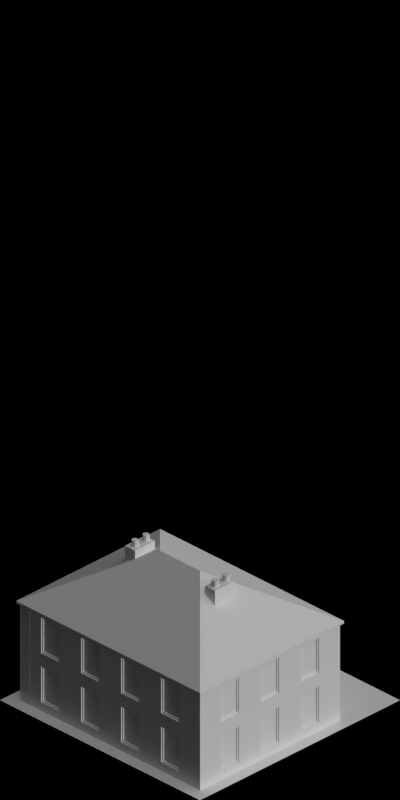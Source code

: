 # Source: 4418-4427.blend  (saved by Blender 2.63.0; exported with 4.5.12 LTS)
import bpy
from mathutils import Matrix  # noqa: F401  (used for matrix-valued properties, if any)

bpy.ops.wm.read_factory_settings(use_empty=True)
scene = bpy.context.scene
scene.name = 'Scene'

# ---- collections
col_collection_1 = bpy.data.collections.new('Collection 1'); scene.collection.children.link(col_collection_1)

# ---- materials (node trees are filled in below, after node groups)
mat_special_shadowonlybackground = bpy.data.materials.new('Special_ShadowOnlyBackground')
mat_brickwall_red1 = bpy.data.materials.new('BrickWall_red1')
mat_glass_opaque = bpy.data.materials.new('Glass_Opaque')
mat_roof_blackfelt = bpy.data.materials.new('Roof_BlackFelt')
mat_snow_normal = bpy.data.materials.new('Snow_Normal')
mat_brick_red4 = bpy.data.materials.new('Brick_Red4')
mat_brickwall_beige = bpy.data.materials.new('BrickWall_Beige')
mat_brick_beige2 = bpy.data.materials.new('Brick_Beige2')
mat_mud_normal = bpy.data.materials.new('Mud_Normal')
mat_concrete_normalpaving = bpy.data.materials.new('Concrete_NormalPaving')

# ---- material node trees

# ---- world
world_world = bpy.data.worlds.new('World'); scene.world = world_world
world_world.color = (0.0, 0.0, 0.0)
world_world.use_sun_shadow = False
world_world.sun_shadow_jitter_overblur = 0.0
world_world.cycles.sampling_method = 'MANUAL'
world_world.cycles.sample_map_resolution = 256
world_world.light_settings.ao_factor = 0.5

# ---- cameras
cam_camera = bpy.data.cameras.new('Camera')
cam_camera.type = 'ORTHO'
cam_camera.clip_start = 0.001
cam_camera.clip_end = 100.0
cam_camera.lens = 35.0
cam_camera.sensor_width = 32.0
cam_camera.sensor_height = 18.0
cam_camera.ortho_scale = 5.656
cam_camera.dof.focus_distance = 0.0
cam_camera.dof.aperture_fstop = 128.0

# ---- lights
light_lamp_004 = bpy.data.lights.new('Lamp.004', 'SUN')
light_lamp_004.transmission_factor = 0.0
light_lamp_004.cutoff_distance = 30.0
light_lamp_004.angle = 1.571
light_lamp_004.energy = 1.0
light_lamp_004.shadow_buffer_clip_start = 1.001
light_lamp_004.shadow_soft_size = 1.0
light_lamp_004.shadow_cascade_max_distance = 1000.0
light_lamp_004.cycles.use_multiple_importance_sampling = False
light_lamp_003 = bpy.data.lights.new('Lamp.003', 'SUN')
light_lamp_003.transmission_factor = 0.0
light_lamp_003.cutoff_distance = 30.0
light_lamp_003.use_shadow = False
light_lamp_003.angle = 1.571
light_lamp_003.energy = 1.0
light_lamp_003.shadow_buffer_clip_start = 1.001
light_lamp_003.shadow_soft_size = 1.0
light_lamp_003.shadow_cascade_max_distance = 1000.0
light_lamp_003.cycles.use_multiple_importance_sampling = False

# ---- meshes
me_plane_015 = bpy.data.meshes.new('Plane.015')
me_plane_015.from_pydata([(1.0, -1.0, 0.0), (-1.0, -1.0, 0.0), (1.0, 1.0, 0.0), (-1.0, 1.0, 0.0)], [], [(0, 2, 3, 1)])
me_plane_015.materials.append(mat_special_shadowonlybackground)
me_plane_015.use_remesh_preserve_volume = False
me_plane_015.use_remesh_preserve_attributes = False
me_plane_015.use_mirror_vertex_groups = False
me_plane_015.update()
me_plane_011 = bpy.data.meshes.new('Plane.011')
me_plane_011.from_pydata([(0.1, -0.03, -5.96e-08), (0.1, 7.47e-08, -5.96e-08), (0.03, -0.03, -5.96e-08), (0.03, 6.427e-08, -5.96e-08), (-5.364e-07, -0.03, -5.96e-08), (-5.439e-07, 5.806e-08, -5.96e-08), (0.03, -0.1, -5.96e-08), (-5.215e-07, -0.1, -5.96e-08), (-5.215e-07, -0.1, 0.4), (0.03, -0.1, 0.4), (-5.439e-07, 5.806e-08, 0.4), (-5.364e-07, -0.03, 0.4), (0.03, 6.427e-08, 0.4), (0.03, -0.03, 0.4), (0.1, 7.47e-08, 0.4), (0.1, -0.03, 0.4)], [], [(1, 3, 2, 0), (3, 5, 4, 2), (4, 7, 6, 2), (10, 11, 4, 5), (14, 12, 3, 1), (7, 4, 11, 8), (13, 15, 0, 2), (12, 10, 5, 3), (1, 0, 15, 14), (8, 9, 6, 7), (9, 13, 2, 6), (11, 13, 9, 8), (12, 13, 11, 10), (14, 15, 13, 12)])
me_plane_011.materials.append(mat_brickwall_red1)
me_plane_011.use_remesh_preserve_volume = False
me_plane_011.use_remesh_preserve_attributes = False
me_plane_011.use_mirror_vertex_groups = False
me_plane_011.update()
me_plane_013 = bpy.data.meshes.new('Plane.013')
me_plane_013.from_pydata([(0.67, -0.87, 0.01), (-0.67, -0.87, 0.01), (0.67, 0.87, 0.01), (-0.67, 0.87, 0.01), (0.67, -0.87, -0.02), (-0.67, -0.87, -0.02), (0.67, 0.87, -0.02), (-0.67, 0.87, -0.02), (-0.67, -0.37, 0.01), (-0.67, -0.37, -0.02), (-0.67, 0.37, -0.02), (-0.67, 0.37, 0.01), (0.67, 0.37, -0.02), (0.67, -0.37, 0.01), (0.67, -0.37, -0.02), (0.67, 0.37, 0.01)], [], [(4, 5, 1, 0), (2, 3, 7, 6), (8, 1, 5, 9), (11, 8, 9, 10), (6, 7, 10, 12), (3, 11, 10, 7), (13, 0, 1, 8), (14, 9, 5, 4), (15, 2, 6, 12), (15, 13, 8, 11), (12, 10, 9, 14), (0, 13, 14, 4), (2, 15, 11, 3), (13, 15, 12, 14)])
me_plane_013.use_remesh_preserve_volume = False
me_plane_013.use_remesh_preserve_attributes = False
me_plane_013.use_mirror_vertex_groups = False
me_plane_013.update()
me_plane_006 = bpy.data.meshes.new('Plane.006')
me_plane_006.from_pydata([(0.4, -0.03, -2.235e-08), (1.808e-07, -0.03, -2.235e-08), (1.788e-07, 5.96e-07, -2.235e-08), (0.4, 5.937e-07, -2.235e-08), (0.4, -0.03, 0.4), (1.808e-07, -0.03, 0.4), (1.788e-07, 5.96e-07, 0.4), (0.4, 5.937e-07, 0.4), (0.1, -0.03, 0.4), (0.1, -0.03, -2.235e-08), (0.1, 5.949e-07, 0.4), (0.1, 5.949e-07, -2.235e-08), (0.3, 5.949e-07, 0.06), (0.3, -0.03, 0.06), (0.4, -0.03, 0.06), (0.1, 5.949e-07, 0.06), (0.1, -0.03, 0.37), (0.1, 5.949e-07, 0.37), (0.3, -0.03, 0.37), (0.3, 5.949e-07, 0.37), (0.28, -0.009999, 0.08), (0.12, -0.009999, 0.08), (0.12, -0.009999, 0.35), (0.28, -0.009999, 0.35), (1.808e-07, -0.03, 0.37), (0.4, -0.03, 0.37), (1.788e-07, 5.96e-07, 0.37), (0.4, 5.937e-07, 0.37), (0.3, 5.949e-07, -2.235e-08), (0.3, -0.03, 0.4), (0.3, 5.949e-07, 0.4), (0.3, -0.03, -2.235e-08), (0.29, 9.502e-07, 0.07), (0.11, 9.524e-07, 0.07), (0.11, 9.524e-07, 0.36), (0.29, 9.502e-07, 0.36), (0.29, -0.009999, 0.07), (0.11, -0.009999, 0.07), (0.11, -0.009999, 0.36), (0.29, -0.009999, 0.36), (0.1, -0.03, 0.06), (0.4, 5.937e-07, 0.06), (1.788e-07, 5.96e-07, 0.06), (1.808e-07, -0.03, 0.06), (0.28, -0.02, 0.08), (0.12, -0.02, 0.08), (0.12, -0.02, 0.35), (0.28, -0.02, 0.35)], [], [(40, 43, 1, 9), (43, 42, 2, 1), (12, 41, 3, 28), (41, 14, 0, 3), (9, 1, 2, 11), (10, 6, 5, 8), (13, 40, 9, 31), (42, 15, 11, 2), (31, 9, 11, 28), (30, 10, 8, 29), (5, 6, 26, 24), (0, 31, 28, 3), (7, 30, 29, 4), (8, 5, 24, 16), (14, 13, 31, 0), (4, 29, 18, 25), (15, 12, 28, 11), (7, 4, 25, 27), (29, 8, 16, 18), (10, 30, 19, 17), (30, 7, 27, 19), (6, 10, 17, 26), (32, 33, 37, 36), (32, 35, 19, 12), (24, 26, 42, 43), (44, 47, 23, 20), (23, 22, 38, 39), (26, 17, 15, 42), (37, 38, 22, 21), (12, 15, 33, 32), (25, 18, 13, 14), (18, 16, 40, 13), (16, 24, 43, 40), (21, 22, 46, 45), (19, 27, 41, 12), (15, 17, 34, 33), (27, 25, 14, 41), (39, 38, 34, 35), (20, 21, 45, 44), (35, 34, 17, 19), (36, 39, 35, 32), (47, 46, 22, 23), (46, 47, 44, 45), (36, 37, 21, 20), (33, 34, 38, 37), (20, 23, 39, 36)])
me_plane_006.polygons.foreach_set('material_index', [0, 0, 0, 0, 0, 0, 0, 0, 0, 0, 0, 0, 0, 0, 0, 0, 0, 0, 0, 0, 0, 0, 0, 0, 0, 0, 0, 0, 0, 0, 0, 0, 0, 0, 0, 0, 0, 0, 0, 0, 0, 0, 1, 0, 0, 0])
me_plane_006.materials.append(mat_brickwall_red1)
me_plane_006.materials.append(mat_glass_opaque)
me_plane_006.use_remesh_preserve_volume = False
me_plane_006.use_remesh_preserve_attributes = False
me_plane_006.use_mirror_vertex_groups = False
me_plane_006.update()
me_plane_019 = bpy.data.meshes.new('Plane.019')
me_plane_019.from_pydata([(0.72, -0.92, -0.01), (-0.72, -0.92, -0.01), (0.72, 0.92, -0.01), (-0.72, 0.92, -0.01), (6.04e-09, -0.92, -0.01), (-6.04e-09, 0.92, -0.01), (-0.72, 0.92, 0.01), (0.72, 0.92, 0.01), (-0.72, -0.92, 0.01), (0.72, -0.92, 0.01), (-6.04e-09, 0.92, 0.01), (6.04e-09, -0.92, 0.01), (-0.72, 0.2, -0.01), (0.72, 0.2, -0.01), (-6.04e-08, 0.2, 0.4), (0.72, 0.2, 0.01), (-0.72, 0.2, 0.01), (-6.04e-08, 0.2, 0.42), (-0.72, -0.2, -0.01), (6.04e-08, -0.2, 0.4), (-0.72, -0.2, 0.01), (6.04e-08, -0.2, 0.42), (0.72, -0.2, -0.01), (0.72, -0.2, 0.01)], [], [(4, 1, 19), (22, 0, 19), (20, 8, 21), (23, 21, 9), (18, 1, 8, 20), (10, 7, 2, 5), (5, 3, 6, 10), (4, 0, 9, 11), (11, 8, 1, 4), (13, 2, 7, 15), (5, 14, 3), (13, 14, 2), (10, 6, 17), (10, 17, 7), (3, 12, 16, 6), (22, 13, 15, 23), (14, 19, 18, 12), (13, 22, 19, 14), (17, 16, 20, 21), (15, 17, 21, 23), (12, 18, 20, 16), (0, 22, 23, 9), (1, 18, 19), (8, 11, 21), (14, 12, 3), (21, 11, 9), (6, 16, 17), (17, 15, 7), (0, 4, 19), (14, 5, 2)])
me_plane_019.polygons.foreach_set('material_index', [0, 0, 1, 1, 0, 0, 0, 0, 0, 0, 0, 0, 1, 1, 0, 0, 0, 0, 1, 1, 0, 0, 0, 1, 0, 1, 1, 1, 0, 0])
me_plane_019.materials.append(mat_roof_blackfelt)
me_plane_019.materials.append(mat_snow_normal)
me_plane_019.use_remesh_preserve_volume = False
me_plane_019.use_remesh_preserve_attributes = False
me_plane_019.use_mirror_vertex_groups = False
me_plane_019.update()
me_cube_001 = bpy.data.meshes.new('Cube.001')
me_cube_001.from_pydata([(-0.1, -0.05, 2.3), (-0.1, 0.05, 2.3), (0.1, 0.05, 2.3), (0.1, -0.05, 2.3), (-0.1, -0.05, 2.8), (-0.1, 0.05, 2.8), (0.1, 0.05, 2.8), (0.1, -0.05, 2.8), (-0.06, 0.025, 2.8), (-0.06, 0.025, 2.85), (-0.04232, 0.01768, 2.8), (-0.04232, 0.01768, 2.85), (-0.035, -1.093e-09, 2.8), (-0.035, -1.093e-09, 2.85), (-0.04232, -0.01768, 2.8), (-0.04232, -0.01768, 2.85), (-0.06, -0.025, 2.8), (-0.06, -0.025, 2.85), (-0.07768, -0.01768, 2.8), (-0.07768, -0.01768, 2.85), (-0.085, 2.981e-10, 2.8), (-0.085, 2.981e-10, 2.85), (-0.07768, 0.01768, 2.8), (-0.07768, 0.01768, 2.85), (0.05, 0.025, 2.8), (0.05, 0.025, 2.85), (0.06768, 0.01768, 2.8), (0.06768, 0.01768, 2.85), (0.075, -1.093e-09, 2.8), (0.075, -1.093e-09, 2.85), (0.06768, -0.01768, 2.8), (0.06768, -0.01768, 2.85), (0.05, -0.025, 2.8), (0.05, -0.025, 2.85), (0.03232, -0.01768, 2.8), (0.03232, -0.01768, 2.85), (0.025, 2.981e-10, 2.8), (0.025, 2.981e-10, 2.85), (0.03232, 0.01768, 2.8), (0.03232, 0.01768, 2.85)], [], [(4, 5, 1, 0), (5, 6, 2, 1), (6, 7, 3, 2), (7, 4, 0, 3), (0, 1, 2, 3), (7, 6, 5, 4), (8, 9, 11, 10), (10, 11, 13, 12), (12, 13, 15, 14), (14, 15, 17, 16), (16, 17, 19, 18), (18, 19, 21, 20), (11, 9, 23, 21, 19, 17, 15, 13), (22, 23, 9, 8), (20, 21, 23, 22), (8, 10, 12, 14, 16, 18, 20, 22), (24, 25, 27, 26), (26, 27, 29, 28), (28, 29, 31, 30), (30, 31, 33, 32), (32, 33, 35, 34), (34, 35, 37, 36), (27, 25, 39, 37, 35, 33, 31, 29), (38, 39, 25, 24), (36, 37, 39, 38), (24, 26, 28, 30, 32, 34, 36, 38)])
me_cube_001.polygons.foreach_set('material_index', [0, 0, 0, 0, 0, 0, 1, 1, 1, 1, 1, 1, 1, 1, 1, 1, 1, 1, 1, 1, 1, 1, 1, 1, 1, 1])
me_cube_001.materials.append(mat_brickwall_red1)
me_cube_001.materials.append(mat_brick_red4)
me_cube_001.use_remesh_preserve_volume = False
me_cube_001.use_remesh_preserve_attributes = False
me_cube_001.use_mirror_vertex_groups = False
me_cube_001.update()
me_plane_018 = bpy.data.meshes.new('Plane.018')
me_plane_018.from_pydata([(0.72, -0.92, -0.01), (-0.72, -0.92, -0.01), (0.72, 0.92, -0.01), (-0.72, 0.92, -0.01), (6.04e-09, -0.92, -0.01), (-6.04e-09, 0.92, -0.01), (-0.72, 0.92, 0.01), (0.72, 0.92, 0.01), (-0.72, -0.92, 0.01), (0.72, -0.92, 0.01), (-6.04e-09, 0.92, 0.01), (6.04e-09, -0.92, 0.01), (-0.72, 0.2, -0.01), (0.72, 0.2, -0.01), (-6.04e-08, 0.2, 0.4), (0.72, 0.2, 0.01), (-0.72, 0.2, 0.01), (-6.04e-08, 0.2, 0.42), (-0.72, -0.2, -0.01), (6.04e-08, -0.2, 0.4), (-0.72, -0.2, 0.01), (6.04e-08, -0.2, 0.42), (0.72, -0.2, -0.01), (0.72, -0.2, 0.01)], [], [(4, 1, 19), (22, 0, 19), (20, 8, 21), (23, 21, 9), (18, 1, 8, 20), (10, 7, 2, 5), (5, 3, 6, 10), (4, 0, 9, 11), (11, 8, 1, 4), (13, 2, 7, 15), (5, 14, 3), (13, 14, 2), (10, 6, 17), (10, 17, 7), (3, 12, 16, 6), (22, 13, 15, 23), (14, 19, 18, 12), (13, 22, 19, 14), (17, 16, 20, 21), (15, 17, 21, 23), (12, 18, 20, 16), (0, 22, 23, 9), (1, 18, 19), (8, 11, 21), (14, 12, 3), (21, 11, 9), (6, 16, 17), (17, 15, 7), (0, 4, 19), (14, 5, 2)])
me_plane_018.materials.append(mat_roof_blackfelt)
me_plane_018.use_remesh_preserve_volume = False
me_plane_018.use_remesh_preserve_attributes = False
me_plane_018.use_mirror_vertex_groups = False
me_plane_018.update()
me_plane_004 = bpy.data.meshes.new('Plane.004')
me_plane_004.from_pydata([(0.72, -0.92, -0.01), (-0.72, -0.92, -0.01), (0.72, 0.92, -0.01), (-0.72, 0.92, -0.01), (6.04e-09, -0.92, -0.01), (-6.04e-09, 0.92, -0.01), (-0.72, 0.92, 0.01), (0.72, 0.92, 0.01), (-0.72, -0.92, 0.01), (0.72, -0.92, 0.01), (-6.04e-09, 0.92, 0.01), (6.04e-09, -0.92, 0.01), (-0.72, 0.2, -0.01), (0.72, 0.2, -0.01), (-6.04e-08, 0.2, 0.4), (0.72, 0.2, 0.01), (-0.72, 0.2, 0.01), (-6.04e-08, 0.2, 0.42), (-0.72, -0.2, -0.01), (6.04e-08, -0.2, 0.4), (-0.72, -0.2, 0.01), (6.04e-08, -0.2, 0.42), (0.72, -0.2, -0.01), (0.72, -0.2, 0.01)], [], [(4, 1, 19), (22, 0, 19), (20, 8, 21), (23, 21, 9), (18, 1, 8, 20), (10, 7, 2, 5), (5, 3, 6, 10), (4, 0, 9, 11), (11, 8, 1, 4), (13, 2, 7, 15), (5, 14, 3), (13, 14, 2), (10, 6, 17), (10, 17, 7), (3, 12, 16, 6), (22, 13, 15, 23), (14, 19, 18, 12), (13, 22, 19, 14), (17, 16, 20, 21), (15, 17, 21, 23), (12, 18, 20, 16), (0, 22, 23, 9), (1, 18, 19), (8, 11, 21), (14, 12, 3), (21, 11, 9), (6, 16, 17), (17, 15, 7), (0, 4, 19), (14, 5, 2)])
me_plane_004.polygons.foreach_set('material_index', [0, 0, 1, 1, 0, 0, 0, 0, 0, 0, 0, 0, 1, 1, 0, 0, 0, 0, 1, 1, 0, 0, 0, 1, 0, 1, 1, 1, 0, 0])
me_plane_004.materials.append(mat_roof_blackfelt)
me_plane_004.materials.append(mat_snow_normal)
me_plane_004.use_remesh_preserve_volume = False
me_plane_004.use_remesh_preserve_attributes = False
me_plane_004.use_mirror_vertex_groups = False
me_plane_004.update()
me_plane_008 = bpy.data.meshes.new('Plane.008')
me_plane_008.from_pydata([(0.4, -0.03, -2.235e-08), (1.808e-07, -0.03, -2.235e-08), (1.788e-07, 5.96e-07, -2.235e-08), (0.4, 5.937e-07, -2.235e-08), (0.4, -0.03, 0.4), (1.808e-07, -0.03, 0.4), (1.788e-07, 5.96e-07, 0.4), (0.4, 5.937e-07, 0.4), (0.1, -0.03, 0.4), (0.1, -0.03, -2.235e-08), (0.1, 5.949e-07, 0.4), (0.1, 5.949e-07, -2.235e-08), (0.3, 5.949e-07, 0.06), (0.3, -0.03, 0.06), (0.4, -0.03, 0.06), (0.1, 5.949e-07, 0.06), (0.1, -0.03, 0.37), (0.1, 5.949e-07, 0.37), (0.3, -0.03, 0.37), (0.3, 5.949e-07, 0.37), (0.28, -0.009999, 0.08), (0.12, -0.009999, 0.08), (0.12, -0.009999, 0.35), (0.28, -0.009999, 0.35), (1.808e-07, -0.03, 0.37), (0.4, -0.03, 0.37), (1.788e-07, 5.96e-07, 0.37), (0.4, 5.937e-07, 0.37), (0.3, 5.949e-07, -2.235e-08), (0.3, -0.03, 0.4), (0.3, 5.949e-07, 0.4), (0.3, -0.03, -2.235e-08), (0.29, 9.502e-07, 0.07), (0.11, 9.524e-07, 0.07), (0.11, 9.524e-07, 0.36), (0.29, 9.502e-07, 0.36), (0.29, -0.009999, 0.07), (0.11, -0.009999, 0.07), (0.11, -0.009999, 0.36), (0.29, -0.009999, 0.36), (0.1, -0.03, 0.06), (0.4, 5.937e-07, 0.06), (1.788e-07, 5.96e-07, 0.06), (1.808e-07, -0.03, 0.06), (0.28, -0.02, 0.08), (0.12, -0.02, 0.08), (0.12, -0.02, 0.35), (0.28, -0.02, 0.35)], [], [(40, 43, 1, 9), (43, 42, 2, 1), (12, 41, 3, 28), (41, 14, 0, 3), (9, 1, 2, 11), (10, 6, 5, 8), (13, 40, 9, 31), (42, 15, 11, 2), (31, 9, 11, 28), (30, 10, 8, 29), (5, 6, 26, 24), (0, 31, 28, 3), (7, 30, 29, 4), (8, 5, 24, 16), (14, 13, 31, 0), (4, 29, 18, 25), (15, 12, 28, 11), (7, 4, 25, 27), (29, 8, 16, 18), (10, 30, 19, 17), (30, 7, 27, 19), (6, 10, 17, 26), (32, 33, 37, 36), (32, 35, 19, 12), (24, 26, 42, 43), (44, 47, 23, 20), (23, 22, 38, 39), (26, 17, 15, 42), (37, 38, 22, 21), (12, 15, 33, 32), (25, 18, 13, 14), (18, 16, 40, 13), (16, 24, 43, 40), (21, 22, 46, 45), (19, 27, 41, 12), (15, 17, 34, 33), (27, 25, 14, 41), (39, 38, 34, 35), (20, 21, 45, 44), (35, 34, 17, 19), (36, 39, 35, 32), (47, 46, 22, 23), (46, 47, 44, 45), (36, 37, 21, 20), (33, 34, 38, 37), (20, 23, 39, 36)])
me_plane_008.polygons.foreach_set('material_index', [0, 0, 0, 0, 0, 0, 0, 0, 0, 0, 0, 0, 0, 0, 0, 0, 0, 0, 0, 0, 0, 0, 0, 0, 0, 0, 0, 0, 0, 0, 0, 0, 0, 0, 0, 0, 0, 0, 0, 0, 0, 0, 1, 0, 0, 0])
me_plane_008.materials.append(mat_brickwall_beige)
me_plane_008.materials.append(mat_glass_opaque)
me_plane_008.use_remesh_preserve_volume = False
me_plane_008.use_remesh_preserve_attributes = False
me_plane_008.use_mirror_vertex_groups = False
me_plane_008.update()
me_plane_009 = bpy.data.meshes.new('Plane.009')
me_plane_009.from_pydata([(0.1, -0.03, -5.96e-08), (0.1, 7.47e-08, -5.96e-08), (0.03, -0.03, -5.96e-08), (0.03, 6.427e-08, -5.96e-08), (-5.364e-07, -0.03, -5.96e-08), (-5.439e-07, 5.806e-08, -5.96e-08), (0.03, -0.1, -5.96e-08), (-5.215e-07, -0.1, -5.96e-08), (-5.215e-07, -0.1, 0.4), (0.03, -0.1, 0.4), (-5.439e-07, 5.806e-08, 0.4), (-5.364e-07, -0.03, 0.4), (0.03, 6.427e-08, 0.4), (0.03, -0.03, 0.4), (0.1, 7.47e-08, 0.4), (0.1, -0.03, 0.4)], [], [(1, 3, 2, 0), (3, 5, 4, 2), (4, 7, 6, 2), (10, 11, 4, 5), (14, 12, 3, 1), (7, 4, 11, 8), (13, 15, 0, 2), (12, 10, 5, 3), (1, 0, 15, 14), (8, 9, 6, 7), (9, 13, 2, 6), (11, 13, 9, 8), (12, 13, 11, 10), (14, 15, 13, 12)])
me_plane_009.materials.append(mat_brick_beige2)
me_plane_009.use_remesh_preserve_volume = False
me_plane_009.use_remesh_preserve_attributes = False
me_plane_009.use_mirror_vertex_groups = False
me_plane_009.update()
me_cube = bpy.data.meshes.new('Cube')
me_cube.from_pydata([(-0.1, -0.05, 2.3), (-0.1, 0.05, 2.3), (0.1, 0.05, 2.3), (0.1, -0.05, 2.3), (-0.1, -0.05, 2.8), (-0.1, 0.05, 2.8), (0.1, 0.05, 2.8), (0.1, -0.05, 2.8), (-0.06, 0.025, 2.8), (-0.06, 0.025, 2.85), (-0.04232, 0.01768, 2.8), (-0.04232, 0.01768, 2.85), (-0.035, -1.093e-09, 2.8), (-0.035, -1.093e-09, 2.85), (-0.04232, -0.01768, 2.8), (-0.04232, -0.01768, 2.85), (-0.06, -0.025, 2.8), (-0.06, -0.025, 2.85), (-0.07768, -0.01768, 2.8), (-0.07768, -0.01768, 2.85), (-0.085, 2.981e-10, 2.8), (-0.085, 2.981e-10, 2.85), (-0.07768, 0.01768, 2.8), (-0.07768, 0.01768, 2.85), (0.05, 0.025, 2.8), (0.05, 0.025, 2.85), (0.06768, 0.01768, 2.8), (0.06768, 0.01768, 2.85), (0.075, -1.093e-09, 2.8), (0.075, -1.093e-09, 2.85), (0.06768, -0.01768, 2.8), (0.06768, -0.01768, 2.85), (0.05, -0.025, 2.8), (0.05, -0.025, 2.85), (0.03232, -0.01768, 2.8), (0.03232, -0.01768, 2.85), (0.025, 2.981e-10, 2.8), (0.025, 2.981e-10, 2.85), (0.03232, 0.01768, 2.8), (0.03232, 0.01768, 2.85)], [], [(4, 5, 1, 0), (5, 6, 2, 1), (6, 7, 3, 2), (7, 4, 0, 3), (0, 1, 2, 3), (7, 6, 5, 4), (8, 9, 11, 10), (10, 11, 13, 12), (12, 13, 15, 14), (14, 15, 17, 16), (16, 17, 19, 18), (18, 19, 21, 20), (11, 9, 23, 21, 19, 17, 15, 13), (22, 23, 9, 8), (20, 21, 23, 22), (8, 10, 12, 14, 16, 18, 20, 22), (24, 25, 27, 26), (26, 27, 29, 28), (28, 29, 31, 30), (30, 31, 33, 32), (32, 33, 35, 34), (34, 35, 37, 36), (27, 25, 39, 37, 35, 33, 31, 29), (38, 39, 25, 24), (36, 37, 39, 38), (24, 26, 28, 30, 32, 34, 36, 38)])
me_cube.polygons.foreach_set('material_index', [0, 0, 0, 0, 0, 0, 1, 1, 1, 1, 1, 1, 1, 1, 1, 1, 1, 1, 1, 1, 1, 1, 1, 1, 1, 1])
me_cube.materials.append(mat_brickwall_red1)
me_cube.materials.append(mat_brick_red4)
me_cube.use_remesh_preserve_volume = False
me_cube.use_remesh_preserve_attributes = False
me_cube.use_mirror_vertex_groups = False
me_cube.update()
me_plane = bpy.data.meshes.new('Plane')
me_plane.from_pydata([(0.67, -0.87, 0.01), (-0.67, -0.87, 0.01), (0.67, 0.87, 0.01), (-0.67, 0.87, 0.01), (0.67, -0.87, -0.02), (-0.67, -0.87, -0.02), (0.67, 0.87, -0.02), (-0.67, 0.87, -0.02), (-0.67, -0.37, 0.01), (-0.67, -0.37, -0.02), (-0.67, 0.37, -0.02), (-0.67, 0.37, 0.01), (0.67, 0.37, -0.02), (0.67, -0.37, 0.01), (0.67, -0.37, -0.02), (0.67, 0.37, 0.01)], [], [(4, 5, 1, 0), (2, 3, 7, 6), (8, 1, 5, 9), (11, 8, 9, 10), (6, 7, 10, 12), (3, 11, 10, 7), (13, 0, 1, 8), (14, 9, 5, 4), (15, 2, 6, 12), (15, 13, 8, 11), (12, 10, 9, 14), (0, 13, 14, 4), (2, 15, 11, 3), (13, 15, 12, 14)])
me_plane.use_remesh_preserve_volume = False
me_plane.use_remesh_preserve_attributes = False
me_plane.use_mirror_vertex_groups = False
me_plane.update()
me_plane_002 = bpy.data.meshes.new('Plane.002')
me_plane_002.from_pydata([(1.0, -1.0, 0.0), (-1.0, -1.0, 0.0), (1.0, 1.0, 0.0), (-1.0, 1.0, 0.0), (-0.5, -1.0, 0.0), (-0.5, 1.0, 0.0), (-0.5, 0.9, 0.0), (1.0, 0.9, 0.0), (-1.0, 0.9, 0.0), (0.9, -1.0, 0.0), (0.9, 1.0, 0.0), (0.9, 0.9, 0.0), (-1.0, -0.9, 0.0), (-0.5, -0.9, 0.0), (1.0, -0.9, 0.0), (0.9, -0.9, 0.0)], [], [(6, 5, 3, 8), (11, 10, 5, 6), (13, 6, 8, 12), (15, 11, 6, 13), (7, 2, 10, 11), (9, 15, 13, 4), (4, 13, 12, 1), (14, 7, 11, 15), (0, 14, 15, 9)])
me_plane_002.polygons.foreach_set('material_index', [1, 1, 1, 0, 1, 1, 1, 1, 1])
me_plane_002.materials.append(mat_mud_normal)
me_plane_002.materials.append(mat_snow_normal)
me_plane_002.use_remesh_preserve_volume = False
me_plane_002.use_remesh_preserve_attributes = False
me_plane_002.use_mirror_vertex_groups = False
me_plane_002.update()
me_plane_001 = bpy.data.meshes.new('Plane.001')
me_plane_001.from_pydata([(1.0, -1.0, 0.0), (-1.0, -1.0, 0.0), (1.0, 1.0, 0.0), (-1.0, 1.0, 0.0), (-0.5, -1.0, 0.0), (-0.5, 1.0, 0.0), (-0.5, 0.9, 0.0), (1.0, 0.9, 0.0), (-1.0, 0.9, 0.0), (0.9, -1.0, 0.0), (0.9, 1.0, 0.0), (0.9, 0.9, 0.0), (-1.0, -0.9, 0.0), (-0.5, -0.9, 0.0), (1.0, -0.9, 0.0), (0.9, -0.9, 0.0)], [], [(6, 5, 3, 8), (11, 10, 5, 6), (13, 6, 8, 12), (15, 11, 6, 13), (7, 2, 10, 11), (9, 15, 13, 4), (4, 13, 12, 1), (14, 7, 11, 15), (0, 14, 15, 9)])
me_plane_001.polygons.foreach_set('material_index', [1, 1, 1, 0, 1, 1, 1, 1, 1])
me_plane_001.materials.append(mat_mud_normal)
me_plane_001.materials.append(mat_concrete_normalpaving)
me_plane_001.use_remesh_preserve_volume = False
me_plane_001.use_remesh_preserve_attributes = False
me_plane_001.use_mirror_vertex_groups = False
me_plane_001.update()
me_plane_007 = bpy.data.meshes.new('Plane.007')
me_plane_007.from_pydata([(0.72, -0.92, -0.01), (-0.72, -0.92, -0.01), (0.72, 0.92, -0.01), (-0.72, 0.92, -0.01), (6.04e-09, -0.92, -0.01), (-6.04e-09, 0.92, -0.01), (-0.72, 0.92, 0.01), (0.72, 0.92, 0.01), (-0.72, -0.92, 0.01), (0.72, -0.92, 0.01), (-6.04e-09, 0.92, 0.01), (6.04e-09, -0.92, 0.01), (-0.72, 0.2, -0.01), (0.72, 0.2, -0.01), (-6.04e-08, 0.2, 0.4), (0.72, 0.2, 0.01), (-0.72, 0.2, 0.01), (-6.04e-08, 0.2, 0.42), (-0.72, -0.2, -0.01), (6.04e-08, -0.2, 0.4), (-0.72, -0.2, 0.01), (6.04e-08, -0.2, 0.42), (0.72, -0.2, -0.01), (0.72, -0.2, 0.01)], [], [(4, 1, 19), (22, 0, 19), (20, 8, 21), (23, 21, 9), (18, 1, 8, 20), (10, 7, 2, 5), (5, 3, 6, 10), (4, 0, 9, 11), (11, 8, 1, 4), (13, 2, 7, 15), (5, 14, 3), (13, 14, 2), (10, 6, 17), (10, 17, 7), (3, 12, 16, 6), (22, 13, 15, 23), (14, 19, 18, 12), (13, 22, 19, 14), (17, 16, 20, 21), (15, 17, 21, 23), (12, 18, 20, 16), (0, 22, 23, 9), (1, 18, 19), (8, 11, 21), (14, 12, 3), (21, 11, 9), (6, 16, 17), (17, 15, 7), (0, 4, 19), (14, 5, 2)])
me_plane_007.materials.append(mat_roof_blackfelt)
me_plane_007.use_remesh_preserve_volume = False
me_plane_007.use_remesh_preserve_attributes = False
me_plane_007.use_mirror_vertex_groups = False
me_plane_007.update()

# ---- objects
ob_plane_099 = bpy.data.objects.new('Plane.099', me_plane_015)
ob_plane_094 = bpy.data.objects.new('Plane.094', me_plane_011)
ob_plane_092 = bpy.data.objects.new('Plane.092', me_plane_011)
ob_plane_091 = bpy.data.objects.new('Plane.091', me_plane_011)
ob_plane_090 = bpy.data.objects.new('Plane.090', me_plane_011)
ob_plane_089 = bpy.data.objects.new('Plane.089', me_plane_013)
ob_plane_086 = bpy.data.objects.new('Plane.086', me_plane_011)
ob_plane_085 = bpy.data.objects.new('Plane.085', me_plane_011)
ob_plane_084 = bpy.data.objects.new('Plane.084', me_plane_011)
ob_plane_083 = bpy.data.objects.new('Plane.083', me_plane_013)
ob_plane_082 = bpy.data.objects.new('Plane.082', me_plane_011)
ob_plane_081 = bpy.data.objects.new('Plane.081', me_plane_006)
ob_plane_080 = bpy.data.objects.new('Plane.080', me_plane_006)
ob_plane_079 = bpy.data.objects.new('Plane.079', me_plane_006)
ob_plane_078 = bpy.data.objects.new('Plane.078', me_plane_006)
ob_plane_077 = bpy.data.objects.new('Plane.077', me_plane_015)
ob_plane_060 = bpy.data.objects.new('Plane.060', me_plane_019)
ob_plane_062 = bpy.data.objects.new('Plane.062', me_plane_013)
ob_cube_005 = bpy.data.objects.new('Cube.005', me_cube_001)
ob_cube_004 = bpy.data.objects.new('Cube.004', me_cube_001)
ob_plane_059 = bpy.data.objects.new('Plane.059', me_plane_011)
ob_plane_058 = bpy.data.objects.new('Plane.058', me_plane_011)
ob_plane_057 = bpy.data.objects.new('Plane.057', me_plane_011)
ob_plane_055 = bpy.data.objects.new('Plane.055', me_plane_013)
ob_plane_054 = bpy.data.objects.new('Plane.054', me_plane_011)
ob_plane_053 = bpy.data.objects.new('Plane.053', me_plane_006)
ob_plane_052 = bpy.data.objects.new('Plane.052', me_plane_006)
ob_plane_051 = bpy.data.objects.new('Plane.051', me_plane_006)
ob_plane_049 = bpy.data.objects.new('Plane.049', me_plane_006)
ob_plane_006 = bpy.data.objects.new('Plane.006', me_plane_015)
ob_plane_056 = bpy.data.objects.new('Plane.056', me_plane_015)
ob_plane_076 = bpy.data.objects.new('Plane.076', me_plane_006)
ob_plane_075 = bpy.data.objects.new('Plane.075', me_plane_006)
ob_plane_074 = bpy.data.objects.new('Plane.074', me_plane_006)
ob_plane_073 = bpy.data.objects.new('Plane.073', me_plane_006)
ob_plane_072 = bpy.data.objects.new('Plane.072', me_plane_011)
ob_plane_069 = bpy.data.objects.new('Plane.069', me_plane_011)
ob_plane_068 = bpy.data.objects.new('Plane.068', me_plane_011)
ob_plane_067 = bpy.data.objects.new('Plane.067', me_plane_011)
ob_plane_066 = bpy.data.objects.new('Plane.066', me_plane_018)
ob_cube_007 = bpy.data.objects.new('Cube.007', me_cube_001)
ob_cube_006 = bpy.data.objects.new('Cube.006', me_cube_001)
ob_plane_064 = bpy.data.objects.new('Plane.064', me_plane_013)
ob_plane_063 = bpy.data.objects.new('Plane.063', me_plane_013)
ob_plane_037 = bpy.data.objects.new('Plane.037', me_plane_004)
ob_plane_048 = bpy.data.objects.new('Plane.048', me_plane_008)
ob_plane_047 = bpy.data.objects.new('Plane.047', me_plane_008)
ob_plane_046 = bpy.data.objects.new('Plane.046', me_plane_008)
ob_plane_045 = bpy.data.objects.new('Plane.045', me_plane_008)
ob_plane_044 = bpy.data.objects.new('Plane.044', me_plane_009)
ob_plane_042 = bpy.data.objects.new('Plane.042', me_plane_015)
ob_plane_041 = bpy.data.objects.new('Plane.041', me_plane_009)
ob_plane_040 = bpy.data.objects.new('Plane.040', me_plane_009)
ob_plane_039 = bpy.data.objects.new('Plane.039', me_plane_009)
ob_cube_003 = bpy.data.objects.new('Cube.003', me_cube)
ob_cube_002 = bpy.data.objects.new('Cube.002', me_cube)
ob_plane_027 = bpy.data.objects.new('Plane.027', me_plane)
ob_plane_026 = bpy.data.objects.new('Plane.026', me_plane)
ob_plane_012 = bpy.data.objects.new('Plane.012', me_plane)
ob_plane_036 = bpy.data.objects.new('Plane.036', me_plane_009)
ob_plane_035 = bpy.data.objects.new('Plane.035', me_plane_009)
ob_plane_034 = bpy.data.objects.new('Plane.034', me_plane_009)
ob_plane_030 = bpy.data.objects.new('Plane.030', me_plane_015)
ob_plane_029 = bpy.data.objects.new('Plane.029', me_plane)
ob_plane_028 = bpy.data.objects.new('Plane.028', me_plane_009)
ob_plane_025 = bpy.data.objects.new('Plane.025', me_plane_008)
ob_plane_023 = bpy.data.objects.new('Plane.023', me_plane_008)
ob_plane_022 = bpy.data.objects.new('Plane.022', me_plane_008)
ob_plane_021 = bpy.data.objects.new('Plane.021', me_plane_008)
ob_plane_019 = bpy.data.objects.new('Plane.019', me_plane_009)
ob_plane_018 = bpy.data.objects.new('Plane.018', me_plane)
ob_plane_016 = bpy.data.objects.new('Plane.016', me_plane_015)
ob_plane_015 = bpy.data.objects.new('Plane.015', me_plane_009)
ob_plane_014 = bpy.data.objects.new('Plane.014', me_plane_009)
ob_plane_013 = bpy.data.objects.new('Plane.013', me_plane_009)
ob_plane_011 = bpy.data.objects.new('Plane.011', me_plane)
ob_plane_009 = bpy.data.objects.new('Plane.009', me_plane)
ob_plane_007 = bpy.data.objects.new('Plane.007', me_plane_002)
ob_plane_004 = bpy.data.objects.new('Plane.004', me_plane_001)
ob_plane_033 = bpy.data.objects.new('Plane.033', me_plane)
ob_plane_031 = bpy.data.objects.new('Plane.031', me_plane)
ob_cube_001 = bpy.data.objects.new('Cube.001', me_cube)
ob_cube = bpy.data.objects.new('Cube', me_cube)
ob_plane_024 = bpy.data.objects.new('Plane.024', me_plane_007)
ob_plane_050 = bpy.data.objects.new('Plane.050', me_plane_009)
ob_plane_010 = bpy.data.objects.new('Plane.010', me_plane_009)
ob_plane_008 = bpy.data.objects.new('Plane.008', me_plane_009)
ob_plane_020 = bpy.data.objects.new('Plane.020', me_plane_015)
ob_plane_017 = bpy.data.objects.new('Plane.017', me_plane)
ob_plane_005 = bpy.data.objects.new('Plane.005', me_plane_009)
ob_plane_003 = bpy.data.objects.new('Plane.003', me_plane_008)
ob_plane_002 = bpy.data.objects.new('Plane.002', me_plane_008)
ob_plane_001 = bpy.data.objects.new('Plane.001', me_plane_008)
ob_plane_000 = bpy.data.objects.new('Plane.000', me_plane_008)
ob_rotationcontrol_001 = bpy.data.objects.new('RotationControl.001', None)
ob_cameratarget = bpy.data.objects.new('CameraTarget', None)
ob_camera = bpy.data.objects.new('Camera', cam_camera)
ob_lamp_001 = bpy.data.objects.new('Lamp.001', light_lamp_004)
ob_lamp = bpy.data.objects.new('Lamp', light_lamp_003)

# ---- transforms, parenting, visibility, modifiers, constraints
ob_plane_099.location = (-30.0, -1.421e-14, 0.0)
ob_plane_099.rotation_euler = (0.0, 0.0, 1.192e-07)
ob_plane_099.lineart.crease_threshold = 0.0
ob_plane_094.location = (-29.1, 0.9, 0.0)
ob_plane_094.rotation_euler = (0.0, 0.0, 4.712)
ob_plane_094.lineart.crease_threshold = 0.0
_m = ob_plane_094.modifiers.new('Array.001', 'ARRAY')
_m.count = 1
_m.constant_offset_displace = (0.0, 0.0, 0.0)
_m.relative_offset_displace = (0.0, 0.0, 1.0)
ob_plane_092.location = (-29.1, -0.9, 0.0)
ob_plane_092.rotation_euler = (0.0, 0.0, 3.142)
ob_plane_092.lineart.crease_threshold = 0.0
_m = ob_plane_092.modifiers.new('Array.001', 'ARRAY')
_m.count = 1
_m.constant_offset_displace = (0.0, 0.0, 0.0)
_m.relative_offset_displace = (0.0, 0.0, 1.0)
ob_plane_091.location = (-30.5, 0.9, 0.0)
ob_plane_091.rotation_euler = (0.0, 0.0, 4.768e-07)
ob_plane_091.lineart.crease_threshold = 0.0
_m = ob_plane_091.modifiers.new('Array.001', 'ARRAY')
_m.count = 1
_m.constant_offset_displace = (0.0, 0.0, 0.0)
_m.relative_offset_displace = (0.0, 0.0, 1.0)
ob_plane_090.location = (-30.5, -0.9, 0.0)
ob_plane_090.rotation_euler = (0.0, 0.0, 1.571)
ob_plane_090.lineart.crease_threshold = 0.0
_m = ob_plane_090.modifiers.new('Array.001', 'ARRAY')
_m.count = 1
_m.constant_offset_displace = (0.0, 0.0, 0.0)
_m.relative_offset_displace = (0.0, 0.0, 1.0)
ob_plane_089.location = (-29.8, -1.49e-08, 0.0)
ob_plane_089.rotation_euler = (0.0, 0.0, 1.192e-07)
ob_plane_089.lineart.crease_threshold = 0.0
ob_plane_086.location = (-35.5, -0.9, 0.0)
ob_plane_086.rotation_euler = (0.0, 0.0, 1.571)
ob_plane_086.lineart.crease_threshold = 0.0
_m = ob_plane_086.modifiers.new('Array.001', 'ARRAY')
_m.count = 1
_m.constant_offset_displace = (0.0, 0.0, 0.0)
_m.relative_offset_displace = (0.0, 0.0, 1.0)
ob_plane_085.location = (-35.5, 0.9, 0.0)
ob_plane_085.rotation_euler = (0.0, 0.0, 4.768e-07)
ob_plane_085.lineart.crease_threshold = 0.0
_m = ob_plane_085.modifiers.new('Array.001', 'ARRAY')
_m.count = 1
_m.constant_offset_displace = (0.0, 0.0, 0.0)
_m.relative_offset_displace = (0.0, 0.0, 1.0)
ob_plane_084.location = (-34.1, -0.9, 0.0)
ob_plane_084.rotation_euler = (0.0, 0.0, 3.142)
ob_plane_084.lineart.crease_threshold = 0.0
_m = ob_plane_084.modifiers.new('Array.001', 'ARRAY')
_m.count = 1
_m.constant_offset_displace = (0.0, 0.0, 0.0)
_m.relative_offset_displace = (0.0, 0.0, 1.0)
ob_plane_083.location = (-34.8, -1.49e-08, 0.0)
ob_plane_083.rotation_euler = (0.0, 0.0, 1.192e-07)
ob_plane_083.lineart.crease_threshold = 0.0
ob_plane_082.location = (-34.1, 0.9, 0.0)
ob_plane_082.rotation_euler = (0.0, 0.0, 4.712)
ob_plane_082.lineart.crease_threshold = 0.0
_m = ob_plane_082.modifiers.new('Array.001', 'ARRAY')
_m.count = 1
_m.constant_offset_displace = (0.0, 0.0, 0.0)
_m.relative_offset_displace = (0.0, 0.0, 1.0)
ob_plane_081.location = (-35.4, 0.9, 0.0)
ob_plane_081.lineart.crease_threshold = 0.0
_m = ob_plane_081.modifiers.new('Array', 'ARRAY')
_m.count = 3
_m.constant_offset_displace = (0.0, 0.0, 0.0)
_m = ob_plane_081.modifiers.new('Array.001', 'ARRAY')
_m.count = 1
_m.constant_offset_displace = (0.0, 0.0, 0.0)
_m.relative_offset_displace = (0.0, 0.0, 1.0)
ob_plane_080.location = (-35.5, -0.8, 0.0)
ob_plane_080.rotation_euler = (0.0, 0.0, 1.571)
ob_plane_080.lineart.crease_threshold = 0.0
_m = ob_plane_080.modifiers.new('Array', 'ARRAY')
_m.count = 4
_m.constant_offset_displace = (0.0, 0.0, 0.0)
_m = ob_plane_080.modifiers.new('Array.001', 'ARRAY')
_m.count = 1
_m.constant_offset_displace = (0.0, 0.0, 0.0)
_m.relative_offset_displace = (0.0, 0.0, 1.0)
ob_plane_079.location = (-34.1, 0.8, 0.0)
ob_plane_079.rotation_euler = (0.0, 0.0, 4.712)
ob_plane_079.lineart.crease_threshold = 0.0
_m = ob_plane_079.modifiers.new('Array', 'ARRAY')
_m.count = 4
_m.constant_offset_displace = (0.0, 0.0, 0.0)
_m = ob_plane_079.modifiers.new('Array.001', 'ARRAY')
_m.count = 1
_m.constant_offset_displace = (0.0, 0.0, 0.0)
_m.relative_offset_displace = (0.0, 0.0, 1.0)
ob_plane_078.location = (-34.2, -0.9, 0.0)
ob_plane_078.rotation_euler = (0.0, 0.0, 3.142)
ob_plane_078.lineart.crease_threshold = 0.0
_m = ob_plane_078.modifiers.new('Array', 'ARRAY')
_m.count = 3
_m.constant_offset_displace = (0.0, 0.0, 0.0)
_m = ob_plane_078.modifiers.new('Array.001', 'ARRAY')
_m.count = 1
_m.constant_offset_displace = (0.0, 0.0, 0.0)
_m.relative_offset_displace = (0.0, 0.0, 1.0)
ob_plane_077.location = (-35.0, -1.421e-14, 0.0)
ob_plane_077.rotation_euler = (0.0, 0.0, 1.192e-07)
ob_plane_077.lineart.crease_threshold = 0.0
ob_plane_060.location = (-44.8, -1.49e-08, 0.4)
ob_plane_060.rotation_euler = (0.0, 0.0, 1.192e-07)
ob_plane_060.lineart.crease_threshold = 0.0
ob_plane_062.location = (-44.8, -1.49e-08, 0.4)
ob_plane_062.rotation_euler = (0.0, 0.0, 1.192e-07)
ob_plane_062.lineart.crease_threshold = 0.0
ob_cube_005.location = (-44.4, -0.2, -2.0)
ob_cube_005.rotation_euler = (0.0, 0.0, 1.192e-07)
ob_cube_005.lineart.crease_threshold = 0.0
ob_cube_004.location = (-44.4, 0.2, -2.0)
ob_cube_004.rotation_euler = (0.0, 0.0, 1.192e-07)
ob_cube_004.lineart.crease_threshold = 0.0
ob_plane_059.location = (-45.5, -0.9, 0.0)
ob_plane_059.rotation_euler = (0.0, 0.0, 1.571)
ob_plane_059.lineart.crease_threshold = 0.0
_m = ob_plane_059.modifiers.new('Array.001', 'ARRAY')
_m.count = 1
_m.constant_offset_displace = (0.0, 0.0, 0.0)
_m.relative_offset_displace = (0.0, 0.0, 1.0)
ob_plane_058.location = (-45.5, 0.9, 0.0)
ob_plane_058.rotation_euler = (0.0, 0.0, 4.768e-07)
ob_plane_058.lineart.crease_threshold = 0.0
_m = ob_plane_058.modifiers.new('Array.001', 'ARRAY')
_m.count = 1
_m.constant_offset_displace = (0.0, 0.0, 0.0)
_m.relative_offset_displace = (0.0, 0.0, 1.0)
ob_plane_057.location = (-44.1, -0.9, 0.0)
ob_plane_057.rotation_euler = (0.0, 0.0, 3.142)
ob_plane_057.lineart.crease_threshold = 0.0
_m = ob_plane_057.modifiers.new('Array.001', 'ARRAY')
_m.count = 1
_m.constant_offset_displace = (0.0, 0.0, 0.0)
_m.relative_offset_displace = (0.0, 0.0, 1.0)
ob_plane_055.location = (-44.8, -1.49e-08, 0.0)
ob_plane_055.rotation_euler = (0.0, 0.0, 1.192e-07)
ob_plane_055.lineart.crease_threshold = 0.0
ob_plane_054.location = (-44.1, 0.9, 0.0)
ob_plane_054.rotation_euler = (0.0, 0.0, 4.712)
ob_plane_054.lineart.crease_threshold = 0.0
_m = ob_plane_054.modifiers.new('Array.001', 'ARRAY')
_m.count = 1
_m.constant_offset_displace = (0.0, 0.0, 0.0)
_m.relative_offset_displace = (0.0, 0.0, 1.0)
ob_plane_053.location = (-45.4, 0.9, 0.0)
ob_plane_053.lineart.crease_threshold = 0.0
_m = ob_plane_053.modifiers.new('Array', 'ARRAY')
_m.count = 3
_m.constant_offset_displace = (0.0, 0.0, 0.0)
_m = ob_plane_053.modifiers.new('Array.001', 'ARRAY')
_m.count = 1
_m.constant_offset_displace = (0.0, 0.0, 0.0)
_m.relative_offset_displace = (0.0, 0.0, 1.0)
ob_plane_052.location = (-45.5, -0.8, 0.0)
ob_plane_052.rotation_euler = (0.0, 0.0, 1.571)
ob_plane_052.lineart.crease_threshold = 0.0
_m = ob_plane_052.modifiers.new('Array', 'ARRAY')
_m.count = 4
_m.constant_offset_displace = (0.0, 0.0, 0.0)
_m = ob_plane_052.modifiers.new('Array.001', 'ARRAY')
_m.count = 1
_m.constant_offset_displace = (0.0, 0.0, 0.0)
_m.relative_offset_displace = (0.0, 0.0, 1.0)
ob_plane_051.location = (-44.1, 0.8, 0.0)
ob_plane_051.rotation_euler = (0.0, 0.0, 4.712)
ob_plane_051.lineart.crease_threshold = 0.0
_m = ob_plane_051.modifiers.new('Array', 'ARRAY')
_m.count = 4
_m.constant_offset_displace = (0.0, 0.0, 0.0)
_m = ob_plane_051.modifiers.new('Array.001', 'ARRAY')
_m.count = 1
_m.constant_offset_displace = (0.0, 0.0, 0.0)
_m.relative_offset_displace = (0.0, 0.0, 1.0)
ob_plane_049.location = (-44.2, -0.9, 0.0)
ob_plane_049.rotation_euler = (0.0, 0.0, 3.142)
ob_plane_049.lineart.crease_threshold = 0.0
_m = ob_plane_049.modifiers.new('Array', 'ARRAY')
_m.count = 3
_m.constant_offset_displace = (0.0, 0.0, 0.0)
_m = ob_plane_049.modifiers.new('Array.001', 'ARRAY')
_m.count = 1
_m.constant_offset_displace = (0.0, 0.0, 0.0)
_m.relative_offset_displace = (0.0, 0.0, 1.0)
ob_plane_006.location = (-45.0, -1.421e-14, 0.0)
ob_plane_006.rotation_euler = (0.0, 0.0, 1.192e-07)
ob_plane_006.lineart.crease_threshold = 0.0
ob_plane_056.location = (-40.0, -1.421e-14, 0.0)
ob_plane_056.rotation_euler = (0.0, 0.0, 1.192e-07)
ob_plane_056.lineart.crease_threshold = 0.0
ob_plane_076.location = (-39.2, -0.9, 0.0)
ob_plane_076.rotation_euler = (0.0, 0.0, 3.142)
ob_plane_076.lineart.crease_threshold = 0.0
_m = ob_plane_076.modifiers.new('Array', 'ARRAY')
_m.count = 3
_m.constant_offset_displace = (0.0, 0.0, 0.0)
_m = ob_plane_076.modifiers.new('Array.001', 'ARRAY')
_m.count = 1
_m.constant_offset_displace = (0.0, 0.0, 0.0)
_m.relative_offset_displace = (0.0, 0.0, 1.0)
ob_plane_075.location = (-39.1, 0.8, 0.0)
ob_plane_075.rotation_euler = (0.0, 0.0, 4.712)
ob_plane_075.lineart.crease_threshold = 0.0
_m = ob_plane_075.modifiers.new('Array', 'ARRAY')
_m.count = 4
_m.constant_offset_displace = (0.0, 0.0, 0.0)
_m = ob_plane_075.modifiers.new('Array.001', 'ARRAY')
_m.count = 1
_m.constant_offset_displace = (0.0, 0.0, 0.0)
_m.relative_offset_displace = (0.0, 0.0, 1.0)
ob_plane_074.location = (-40.5, -0.8, 0.0)
ob_plane_074.rotation_euler = (0.0, 0.0, 1.571)
ob_plane_074.lineart.crease_threshold = 0.0
_m = ob_plane_074.modifiers.new('Array', 'ARRAY')
_m.count = 4
_m.constant_offset_displace = (0.0, 0.0, 0.0)
_m = ob_plane_074.modifiers.new('Array.001', 'ARRAY')
_m.count = 1
_m.constant_offset_displace = (0.0, 0.0, 0.0)
_m.relative_offset_displace = (0.0, 0.0, 1.0)
ob_plane_073.location = (-40.4, 0.9, 0.0)
ob_plane_073.lineart.crease_threshold = 0.0
_m = ob_plane_073.modifiers.new('Array', 'ARRAY')
_m.count = 3
_m.constant_offset_displace = (0.0, 0.0, 0.0)
_m = ob_plane_073.modifiers.new('Array.001', 'ARRAY')
_m.count = 1
_m.constant_offset_displace = (0.0, 0.0, 0.0)
_m.relative_offset_displace = (0.0, 0.0, 1.0)
ob_plane_072.location = (-39.1, 0.9, 0.0)
ob_plane_072.rotation_euler = (0.0, 0.0, 4.712)
ob_plane_072.lineart.crease_threshold = 0.0
_m = ob_plane_072.modifiers.new('Array.001', 'ARRAY')
_m.count = 1
_m.constant_offset_displace = (0.0, 0.0, 0.0)
_m.relative_offset_displace = (0.0, 0.0, 1.0)
ob_plane_069.location = (-39.1, -0.9, 0.0)
ob_plane_069.rotation_euler = (0.0, 0.0, 3.142)
ob_plane_069.lineart.crease_threshold = 0.0
_m = ob_plane_069.modifiers.new('Array.001', 'ARRAY')
_m.count = 1
_m.constant_offset_displace = (0.0, 0.0, 0.0)
_m.relative_offset_displace = (0.0, 0.0, 1.0)
ob_plane_068.location = (-40.5, 0.9, 0.0)
ob_plane_068.rotation_euler = (0.0, 0.0, 4.768e-07)
ob_plane_068.lineart.crease_threshold = 0.0
_m = ob_plane_068.modifiers.new('Array.001', 'ARRAY')
_m.count = 1
_m.constant_offset_displace = (0.0, 0.0, 0.0)
_m.relative_offset_displace = (0.0, 0.0, 1.0)
ob_plane_067.location = (-40.5, -0.9, 0.0)
ob_plane_067.rotation_euler = (0.0, 0.0, 1.571)
ob_plane_067.lineart.crease_threshold = 0.0
_m = ob_plane_067.modifiers.new('Array.001', 'ARRAY')
_m.count = 1
_m.constant_offset_displace = (0.0, 0.0, 0.0)
_m.relative_offset_displace = (0.0, 0.0, 1.0)
ob_plane_066.location = (-39.8, -1.49e-08, 0.4)
ob_plane_066.rotation_euler = (0.0, 0.0, 1.192e-07)
ob_plane_066.lineart.crease_threshold = 0.0
ob_cube_007.location = (-39.4, 0.2, -2.0)
ob_cube_007.rotation_euler = (0.0, 0.0, 1.192e-07)
ob_cube_007.lineart.crease_threshold = 0.0
ob_cube_006.location = (-39.4, -0.2, -2.0)
ob_cube_006.rotation_euler = (0.0, 0.0, 1.192e-07)
ob_cube_006.lineart.crease_threshold = 0.0
ob_plane_064.location = (-39.8, -1.49e-08, 0.0)
ob_plane_064.rotation_euler = (0.0, 0.0, 1.192e-07)
ob_plane_064.lineart.crease_threshold = 0.0
ob_plane_063.location = (-39.8, -1.49e-08, 0.4)
ob_plane_063.rotation_euler = (0.0, 0.0, 1.192e-07)
ob_plane_063.lineart.crease_threshold = 0.0
ob_plane_037.location = (-24.8, -1.49e-08, 0.8)
ob_plane_037.rotation_euler = (0.0, 0.0, 1.192e-07)
ob_plane_037.lineart.crease_threshold = 0.0
ob_plane_048.location = (-24.2, -0.9, 0.0)
ob_plane_048.rotation_euler = (0.0, 0.0, 3.142)
ob_plane_048.lineart.crease_threshold = 0.0
_m = ob_plane_048.modifiers.new('Array', 'ARRAY')
_m.count = 3
_m.constant_offset_displace = (0.0, 0.0, 0.0)
_m = ob_plane_048.modifiers.new('Array.001', 'ARRAY')
_m.constant_offset_displace = (0.0, 0.0, 0.0)
_m.relative_offset_displace = (0.0, 0.0, 1.0)
ob_plane_047.location = (-24.1, 0.8, 0.0)
ob_plane_047.rotation_euler = (0.0, 0.0, 4.712)
ob_plane_047.lineart.crease_threshold = 0.0
_m = ob_plane_047.modifiers.new('Array', 'ARRAY')
_m.count = 4
_m.constant_offset_displace = (0.0, 0.0, 0.0)
_m = ob_plane_047.modifiers.new('Array.001', 'ARRAY')
_m.constant_offset_displace = (0.0, 0.0, 0.0)
_m.relative_offset_displace = (0.0, 0.0, 1.0)
ob_plane_046.location = (-25.5, -0.8, 0.0)
ob_plane_046.rotation_euler = (0.0, 0.0, 1.571)
ob_plane_046.lineart.crease_threshold = 0.0
_m = ob_plane_046.modifiers.new('Array', 'ARRAY')
_m.count = 4
_m.constant_offset_displace = (0.0, 0.0, 0.0)
_m = ob_plane_046.modifiers.new('Array.001', 'ARRAY')
_m.constant_offset_displace = (0.0, 0.0, 0.0)
_m.relative_offset_displace = (0.0, 0.0, 1.0)
ob_plane_045.location = (-25.4, 0.9, 0.0)
ob_plane_045.lineart.crease_threshold = 0.0
_m = ob_plane_045.modifiers.new('Array', 'ARRAY')
_m.count = 3
_m.constant_offset_displace = (0.0, 0.0, 0.0)
_m = ob_plane_045.modifiers.new('Array.001', 'ARRAY')
_m.constant_offset_displace = (0.0, 0.0, 0.0)
_m.relative_offset_displace = (0.0, 0.0, 1.0)
ob_plane_044.location = (-24.1, 0.9, 0.0)
ob_plane_044.rotation_euler = (0.0, 0.0, 4.712)
ob_plane_044.lineart.crease_threshold = 0.0
_m = ob_plane_044.modifiers.new('Array.001', 'ARRAY')
_m.constant_offset_displace = (0.0, 0.0, 0.0)
_m.relative_offset_displace = (0.0, 0.0, 1.0)
ob_plane_042.location = (-25.0, -1.421e-14, 0.0)
ob_plane_042.rotation_euler = (0.0, 0.0, 1.192e-07)
ob_plane_042.lineart.crease_threshold = 0.0
ob_plane_041.location = (-24.1, -0.9, 0.0)
ob_plane_041.rotation_euler = (0.0, 0.0, 3.142)
ob_plane_041.lineart.crease_threshold = 0.0
_m = ob_plane_041.modifiers.new('Array.001', 'ARRAY')
_m.constant_offset_displace = (0.0, 0.0, 0.0)
_m.relative_offset_displace = (0.0, 0.0, 1.0)
ob_plane_040.location = (-25.5, 0.9, 0.0)
ob_plane_040.rotation_euler = (0.0, 0.0, 4.768e-07)
ob_plane_040.lineart.crease_threshold = 0.0
_m = ob_plane_040.modifiers.new('Array.001', 'ARRAY')
_m.constant_offset_displace = (0.0, 0.0, 0.0)
_m.relative_offset_displace = (0.0, 0.0, 1.0)
ob_plane_039.location = (-25.5, -0.9, 0.0)
ob_plane_039.rotation_euler = (0.0, 0.0, 1.571)
ob_plane_039.lineart.crease_threshold = 0.0
_m = ob_plane_039.modifiers.new('Array.001', 'ARRAY')
_m.constant_offset_displace = (0.0, 0.0, 0.0)
_m.relative_offset_displace = (0.0, 0.0, 1.0)
ob_cube_003.location = (-24.8, 0.4, -1.6)
ob_cube_003.rotation_euler = (0.0, 0.0, 1.192e-07)
ob_cube_003.lineart.crease_threshold = 0.0
ob_cube_002.location = (-24.8, -0.4, -1.6)
ob_cube_002.rotation_euler = (0.0, 0.0, 1.192e-07)
ob_cube_002.lineart.crease_threshold = 0.0
ob_plane_027.location = (-24.8, -1.49e-08, 0.4)
ob_plane_027.rotation_euler = (0.0, 0.0, 1.192e-07)
ob_plane_027.lineart.crease_threshold = 0.0
ob_plane_026.location = (-24.8, -1.49e-08, 0.0)
ob_plane_026.rotation_euler = (0.0, 0.0, 1.192e-07)
ob_plane_026.lineart.crease_threshold = 0.0
ob_plane_012.location = (-24.8, -1.49e-08, 0.8)
ob_plane_012.rotation_euler = (0.0, 0.0, 1.192e-07)
ob_plane_012.lineart.crease_threshold = 0.0
ob_plane_036.location = (-10.5, -0.9, 0.0)
ob_plane_036.rotation_euler = (0.0, 0.0, 1.571)
ob_plane_036.lineart.crease_threshold = 0.0
_m = ob_plane_036.modifiers.new('Array.001', 'ARRAY')
_m.count = 1
_m.constant_offset_displace = (0.0, 0.0, 0.0)
_m.relative_offset_displace = (0.0, 0.0, 1.0)
ob_plane_035.location = (-10.5, 0.9, 0.0)
ob_plane_035.rotation_euler = (0.0, 0.0, 4.768e-07)
ob_plane_035.lineart.crease_threshold = 0.0
_m = ob_plane_035.modifiers.new('Array.001', 'ARRAY')
_m.count = 1
_m.constant_offset_displace = (0.0, 0.0, 0.0)
_m.relative_offset_displace = (0.0, 0.0, 1.0)
ob_plane_034.location = (-9.1, -0.9, 0.0)
ob_plane_034.rotation_euler = (0.0, 0.0, 3.142)
ob_plane_034.lineart.crease_threshold = 0.0
_m = ob_plane_034.modifiers.new('Array.001', 'ARRAY')
_m.count = 1
_m.constant_offset_displace = (0.0, 0.0, 0.0)
_m.relative_offset_displace = (0.0, 0.0, 1.0)
ob_plane_030.location = (-10.0, -1.421e-14, 0.0)
ob_plane_030.rotation_euler = (0.0, 0.0, 1.192e-07)
ob_plane_030.lineart.crease_threshold = 0.0
ob_plane_029.location = (-9.8, -1.49e-08, 0.0)
ob_plane_029.rotation_euler = (0.0, 0.0, 1.192e-07)
ob_plane_029.lineart.crease_threshold = 0.0
ob_plane_028.location = (-9.1, 0.9, 0.0)
ob_plane_028.rotation_euler = (0.0, 0.0, 4.712)
ob_plane_028.lineart.crease_threshold = 0.0
_m = ob_plane_028.modifiers.new('Array.001', 'ARRAY')
_m.count = 1
_m.constant_offset_displace = (0.0, 0.0, 0.0)
_m.relative_offset_displace = (0.0, 0.0, 1.0)
ob_plane_025.location = (-14.2, -0.9, 0.0)
ob_plane_025.rotation_euler = (0.0, 0.0, 3.142)
ob_plane_025.lineart.crease_threshold = 0.0
_m = ob_plane_025.modifiers.new('Array', 'ARRAY')
_m.count = 3
_m.constant_offset_displace = (0.0, 0.0, 0.0)
_m = ob_plane_025.modifiers.new('Array.001', 'ARRAY')
_m.count = 1
_m.constant_offset_displace = (0.0, 0.0, 0.0)
_m.relative_offset_displace = (0.0, 0.0, 1.0)
ob_plane_023.location = (-14.1, 0.8, 0.0)
ob_plane_023.rotation_euler = (0.0, 0.0, 4.712)
ob_plane_023.lineart.crease_threshold = 0.0
_m = ob_plane_023.modifiers.new('Array', 'ARRAY')
_m.count = 4
_m.constant_offset_displace = (0.0, 0.0, 0.0)
_m = ob_plane_023.modifiers.new('Array.001', 'ARRAY')
_m.count = 1
_m.constant_offset_displace = (0.0, 0.0, 0.0)
_m.relative_offset_displace = (0.0, 0.0, 1.0)
ob_plane_022.location = (-15.5, -0.8, 0.0)
ob_plane_022.rotation_euler = (0.0, 0.0, 1.571)
ob_plane_022.lineart.crease_threshold = 0.0
_m = ob_plane_022.modifiers.new('Array', 'ARRAY')
_m.count = 4
_m.constant_offset_displace = (0.0, 0.0, 0.0)
_m = ob_plane_022.modifiers.new('Array.001', 'ARRAY')
_m.count = 1
_m.constant_offset_displace = (0.0, 0.0, 0.0)
_m.relative_offset_displace = (0.0, 0.0, 1.0)
ob_plane_021.location = (-15.4, 0.9, 0.0)
ob_plane_021.lineart.crease_threshold = 0.0
_m = ob_plane_021.modifiers.new('Array', 'ARRAY')
_m.count = 3
_m.constant_offset_displace = (0.0, 0.0, 0.0)
_m = ob_plane_021.modifiers.new('Array.001', 'ARRAY')
_m.count = 1
_m.constant_offset_displace = (0.0, 0.0, 0.0)
_m.relative_offset_displace = (0.0, 0.0, 1.0)
ob_plane_019.location = (-14.1, 0.9, 0.0)
ob_plane_019.rotation_euler = (0.0, 0.0, 4.712)
ob_plane_019.lineart.crease_threshold = 0.0
_m = ob_plane_019.modifiers.new('Array.001', 'ARRAY')
_m.constant_offset_displace = (0.0, 0.0, 0.0)
_m.relative_offset_displace = (0.0, 0.0, 1.0)
ob_plane_018.location = (-14.8, -1.49e-08, 0.0)
ob_plane_018.rotation_euler = (0.0, 0.0, 1.192e-07)
ob_plane_018.lineart.crease_threshold = 0.0
ob_plane_016.location = (-15.0, -1.421e-14, 0.0)
ob_plane_016.rotation_euler = (0.0, 0.0, 1.192e-07)
ob_plane_016.lineart.crease_threshold = 0.0
ob_plane_015.location = (-14.1, -0.9, 0.0)
ob_plane_015.rotation_euler = (0.0, 0.0, 3.142)
ob_plane_015.lineart.crease_threshold = 0.0
_m = ob_plane_015.modifiers.new('Array.001', 'ARRAY')
_m.constant_offset_displace = (0.0, 0.0, 0.0)
_m.relative_offset_displace = (0.0, 0.0, 1.0)
ob_plane_014.location = (-15.5, 0.9, 0.0)
ob_plane_014.rotation_euler = (0.0, 0.0, 4.768e-07)
ob_plane_014.lineart.crease_threshold = 0.0
_m = ob_plane_014.modifiers.new('Array.001', 'ARRAY')
_m.constant_offset_displace = (0.0, 0.0, 0.0)
_m.relative_offset_displace = (0.0, 0.0, 1.0)
ob_plane_013.location = (-15.5, -0.9, 0.0)
ob_plane_013.rotation_euler = (0.0, 0.0, 1.571)
ob_plane_013.lineart.crease_threshold = 0.0
_m = ob_plane_013.modifiers.new('Array.001', 'ARRAY')
_m.constant_offset_displace = (0.0, 0.0, 0.0)
_m.relative_offset_displace = (0.0, 0.0, 1.0)
ob_plane_011.location = (-14.8, -1.49e-08, 0.4)
ob_plane_011.rotation_euler = (0.0, 0.0, 1.192e-07)
ob_plane_011.lineart.crease_threshold = 0.0
ob_plane_009.location = (-14.8, -1.49e-08, 0.0)
ob_plane_009.rotation_euler = (0.0, 0.0, 1.192e-07)
ob_plane_009.lineart.crease_threshold = 0.0
ob_plane_007.location = (-5.0, 0.0, 0.0)
ob_plane_007.rotation_euler = (0.0, 0.0, 1.192e-07)
ob_plane_007.lineart.crease_threshold = 0.0
ob_plane_004.location = (0.0, 0.0, 0.0)
ob_plane_004.rotation_euler = (0.0, 0.0, 1.192e-07)
ob_plane_004.lineart.crease_threshold = 0.0
ob_plane_033.location = (-19.8, -1.49e-08, 0.8)
ob_plane_033.rotation_euler = (0.0, 0.0, 1.192e-07)
ob_plane_033.lineart.crease_threshold = 0.0
ob_plane_031.location = (-19.8, -1.49e-08, 0.4)
ob_plane_031.rotation_euler = (0.0, 0.0, 1.192e-07)
ob_plane_031.lineart.crease_threshold = 0.0
ob_cube_001.location = (-19.8, -0.4, -1.6)
ob_cube_001.rotation_euler = (0.0, 0.0, 1.192e-07)
ob_cube_001.lineart.crease_threshold = 0.0
ob_cube.location = (-19.8, 0.4, -1.6)
ob_cube.rotation_euler = (0.0, 0.0, 1.192e-07)
ob_cube.lineart.crease_threshold = 0.0
ob_plane_024.location = (-19.8, -1.49e-08, 0.8)
ob_plane_024.rotation_euler = (0.0, 0.0, 1.192e-07)
ob_plane_024.lineart.crease_threshold = 0.0
ob_plane_050.location = (-20.5, -0.9, 0.0)
ob_plane_050.rotation_euler = (0.0, 0.0, 1.571)
ob_plane_050.lineart.crease_threshold = 0.0
_m = ob_plane_050.modifiers.new('Array.001', 'ARRAY')
_m.constant_offset_displace = (0.0, 0.0, 0.0)
_m.relative_offset_displace = (0.0, 0.0, 1.0)
ob_plane_010.location = (-20.5, 0.9, 0.0)
ob_plane_010.rotation_euler = (0.0, 0.0, 4.768e-07)
ob_plane_010.lineart.crease_threshold = 0.0
_m = ob_plane_010.modifiers.new('Array.001', 'ARRAY')
_m.constant_offset_displace = (0.0, 0.0, 0.0)
_m.relative_offset_displace = (0.0, 0.0, 1.0)
ob_plane_008.location = (-19.1, -0.9, 0.0)
ob_plane_008.rotation_euler = (0.0, 0.0, 3.142)
ob_plane_008.lineart.crease_threshold = 0.0
_m = ob_plane_008.modifiers.new('Array.001', 'ARRAY')
_m.constant_offset_displace = (0.0, 0.0, 0.0)
_m.relative_offset_displace = (0.0, 0.0, 1.0)
ob_plane_020.location = (-20.0, -1.421e-14, 0.0)
ob_plane_020.rotation_euler = (0.0, 0.0, 1.192e-07)
ob_plane_020.lineart.crease_threshold = 0.0
ob_plane_017.location = (-19.8, -1.49e-08, 0.0)
ob_plane_017.rotation_euler = (0.0, 0.0, 1.192e-07)
ob_plane_017.lineart.crease_threshold = 0.0
ob_plane_005.location = (-19.1, 0.9, 0.0)
ob_plane_005.rotation_euler = (0.0, 0.0, 4.712)
ob_plane_005.lineart.crease_threshold = 0.0
_m = ob_plane_005.modifiers.new('Array.001', 'ARRAY')
_m.constant_offset_displace = (0.0, 0.0, 0.0)
_m.relative_offset_displace = (0.0, 0.0, 1.0)
ob_plane_003.location = (-20.4, 0.9, 0.0)
ob_plane_003.lineart.crease_threshold = 0.0
_m = ob_plane_003.modifiers.new('Array', 'ARRAY')
_m.count = 3
_m.constant_offset_displace = (0.0, 0.0, 0.0)
_m = ob_plane_003.modifiers.new('Array.001', 'ARRAY')
_m.constant_offset_displace = (0.0, 0.0, 0.0)
_m.relative_offset_displace = (0.0, 0.0, 1.0)
ob_plane_002.location = (-20.5, -0.8, 0.0)
ob_plane_002.rotation_euler = (0.0, 0.0, 1.571)
ob_plane_002.lineart.crease_threshold = 0.0
_m = ob_plane_002.modifiers.new('Array', 'ARRAY')
_m.count = 4
_m.constant_offset_displace = (0.0, 0.0, 0.0)
_m = ob_plane_002.modifiers.new('Array.001', 'ARRAY')
_m.constant_offset_displace = (0.0, 0.0, 0.0)
_m.relative_offset_displace = (0.0, 0.0, 1.0)
ob_plane_001.location = (-19.1, 0.8, 0.0)
ob_plane_001.rotation_euler = (0.0, 0.0, 4.712)
ob_plane_001.lineart.crease_threshold = 0.0
_m = ob_plane_001.modifiers.new('Array', 'ARRAY')
_m.count = 4
_m.constant_offset_displace = (0.0, 0.0, 0.0)
_m = ob_plane_001.modifiers.new('Array.001', 'ARRAY')
_m.constant_offset_displace = (0.0, 0.0, 0.0)
_m.relative_offset_displace = (0.0, 0.0, 1.0)
ob_plane_000.location = (-19.2, -0.9, 0.0)
ob_plane_000.rotation_euler = (0.0, 0.0, 3.142)
ob_plane_000.lineart.crease_threshold = 0.0
_m = ob_plane_000.modifiers.new('Array', 'ARRAY')
_m.count = 3
_m.constant_offset_displace = (0.0, 0.0, 0.0)
_m = ob_plane_000.modifiers.new('Array.001', 'ARRAY')
_m.constant_offset_displace = (0.0, 0.0, 0.0)
_m.relative_offset_displace = (0.0, 0.0, 1.0)
ob_rotationcontrol_001.location = (-25.0, 0.0, 0.0)
ob_rotationcontrol_001.empty_image_offset = (0.0, 0.0)
ob_rotationcontrol_001.lineart.crease_threshold = 0.0
ob_cameratarget.parent = ob_rotationcontrol_001
ob_cameratarget.location = (0.0, 0.0, 2.451)
ob_cameratarget.empty_image_offset = (0.0, 0.0)
ob_cameratarget.lineart.crease_threshold = 0.0
ob_camera.parent = ob_cameratarget
ob_camera.location = (4.0, 4.0, 3.268)
ob_camera.rotation_euler = (1.109, 0.01082, 0.8149)
ob_camera.lock_rotations_4d = False
ob_camera.empty_display_type = 'ARROWS'
ob_camera.color = (0.0, 0.0, 0.0, 0.0)
ob_camera.display_type = 'WIRE'
ob_camera.lineart.crease_threshold = 0.0
_c = ob_camera.constraints.new('TRACK_TO'); _c.name = 'TrackTo'
_c.target = ob_cameratarget
ob_lamp_001.parent = ob_rotationcontrol_001
ob_lamp_001.location = (-1.0, 2.0, 2.0)
ob_lamp_001.lock_rotations_4d = False
ob_lamp_001.empty_display_type = 'ARROWS'
ob_lamp_001.color = (0.0, 0.0, 0.0, 0.0)
ob_lamp_001.lineart.crease_threshold = 0.0
_c = ob_lamp_001.constraints.new('TRACK_TO'); _c.name = 'TrackTo'
_c.target = ob_rotationcontrol_001
ob_lamp.parent = ob_rotationcontrol_001
ob_lamp.location = (-1.0, 2.0, 0.8)
ob_lamp.lock_rotations_4d = False
ob_lamp.empty_display_type = 'ARROWS'
ob_lamp.color = (0.0, 0.0, 0.0, 0.0)
ob_lamp.lineart.crease_threshold = 0.0
_c = ob_lamp.constraints.new('TRACK_TO'); _c.name = 'TrackTo'
_c.target = ob_rotationcontrol_001

# ---- collection membership
col_collection_1.objects.link(ob_plane_099)
col_collection_1.objects.link(ob_plane_094)
col_collection_1.objects.link(ob_plane_092)
col_collection_1.objects.link(ob_plane_091)
col_collection_1.objects.link(ob_plane_090)
col_collection_1.objects.link(ob_plane_089)
col_collection_1.objects.link(ob_plane_086)
col_collection_1.objects.link(ob_plane_085)
col_collection_1.objects.link(ob_plane_084)
col_collection_1.objects.link(ob_plane_083)
col_collection_1.objects.link(ob_plane_082)
col_collection_1.objects.link(ob_plane_081)
col_collection_1.objects.link(ob_plane_080)
col_collection_1.objects.link(ob_plane_079)
col_collection_1.objects.link(ob_plane_078)
col_collection_1.objects.link(ob_plane_077)
col_collection_1.objects.link(ob_plane_060)
col_collection_1.objects.link(ob_plane_062)
col_collection_1.objects.link(ob_cube_005)
col_collection_1.objects.link(ob_cube_004)
col_collection_1.objects.link(ob_plane_059)
col_collection_1.objects.link(ob_plane_058)
col_collection_1.objects.link(ob_plane_057)
col_collection_1.objects.link(ob_plane_055)
col_collection_1.objects.link(ob_plane_054)
col_collection_1.objects.link(ob_plane_053)
col_collection_1.objects.link(ob_plane_052)
col_collection_1.objects.link(ob_plane_051)
col_collection_1.objects.link(ob_plane_049)
col_collection_1.objects.link(ob_plane_006)
col_collection_1.objects.link(ob_plane_056)
col_collection_1.objects.link(ob_plane_076)
col_collection_1.objects.link(ob_plane_075)
col_collection_1.objects.link(ob_plane_074)
col_collection_1.objects.link(ob_plane_073)
col_collection_1.objects.link(ob_plane_072)
col_collection_1.objects.link(ob_plane_069)
col_collection_1.objects.link(ob_plane_068)
col_collection_1.objects.link(ob_plane_067)
col_collection_1.objects.link(ob_plane_066)
col_collection_1.objects.link(ob_cube_007)
col_collection_1.objects.link(ob_cube_006)
col_collection_1.objects.link(ob_plane_064)
col_collection_1.objects.link(ob_plane_063)
col_collection_1.objects.link(ob_plane_037)
col_collection_1.objects.link(ob_plane_048)
col_collection_1.objects.link(ob_plane_047)
col_collection_1.objects.link(ob_plane_046)
col_collection_1.objects.link(ob_plane_045)
col_collection_1.objects.link(ob_plane_044)
col_collection_1.objects.link(ob_plane_042)
col_collection_1.objects.link(ob_plane_041)
col_collection_1.objects.link(ob_plane_040)
col_collection_1.objects.link(ob_plane_039)
col_collection_1.objects.link(ob_cube_003)
col_collection_1.objects.link(ob_cube_002)
col_collection_1.objects.link(ob_plane_027)
col_collection_1.objects.link(ob_plane_026)
col_collection_1.objects.link(ob_plane_012)
col_collection_1.objects.link(ob_plane_036)
col_collection_1.objects.link(ob_plane_035)
col_collection_1.objects.link(ob_plane_034)
col_collection_1.objects.link(ob_plane_030)
col_collection_1.objects.link(ob_plane_029)
col_collection_1.objects.link(ob_plane_028)
col_collection_1.objects.link(ob_plane_025)
col_collection_1.objects.link(ob_plane_023)
col_collection_1.objects.link(ob_plane_022)
col_collection_1.objects.link(ob_plane_021)
col_collection_1.objects.link(ob_plane_019)
col_collection_1.objects.link(ob_plane_018)
col_collection_1.objects.link(ob_plane_016)
col_collection_1.objects.link(ob_plane_015)
col_collection_1.objects.link(ob_plane_014)
col_collection_1.objects.link(ob_plane_013)
col_collection_1.objects.link(ob_plane_011)
col_collection_1.objects.link(ob_plane_009)
col_collection_1.objects.link(ob_plane_007)
col_collection_1.objects.link(ob_plane_004)
col_collection_1.objects.link(ob_plane_033)
col_collection_1.objects.link(ob_plane_031)
col_collection_1.objects.link(ob_cube_001)
col_collection_1.objects.link(ob_cube)
col_collection_1.objects.link(ob_plane_024)
col_collection_1.objects.link(ob_plane_050)
col_collection_1.objects.link(ob_plane_010)
col_collection_1.objects.link(ob_plane_008)
col_collection_1.objects.link(ob_plane_020)
col_collection_1.objects.link(ob_plane_017)
col_collection_1.objects.link(ob_plane_005)
col_collection_1.objects.link(ob_plane_003)
col_collection_1.objects.link(ob_plane_002)
col_collection_1.objects.link(ob_plane_001)
col_collection_1.objects.link(ob_plane_000)
col_collection_1.objects.link(ob_rotationcontrol_001)
col_collection_1.objects.link(ob_cameratarget)
col_collection_1.objects.link(ob_camera)
col_collection_1.objects.link(ob_lamp_001)
col_collection_1.objects.link(ob_lamp)

# ---- scene / render settings (as saved in the file)
scene.camera = ob_camera
scene.frame_start = 1; scene.frame_end = 10; scene.frame_set(6)
scene.render.engine = 'BLENDER_EEVEE_NEXT'
scene.render.image_settings.compression = 90
scene.render.resolution_x = 256
scene.render.resolution_y = 512
scene.render.dither_intensity = 0.0
scene.render.bake_margin = 2
scene.render.bake_bias = 0.0
scene.cycles.use_denoising = False
scene.cycles.samples = 10
scene.cycles.sampling_pattern = 'TABULATED_SOBOL'
scene.cycles.light_sampling_threshold = 0.0
scene.cycles.use_adaptive_sampling = False
scene.cycles.use_light_tree = False
scene.cycles.blur_glossy = 0.0
scene.cycles.volume_bounces = 1
scene.cycles.pixel_filter_type = 'GAUSSIAN'
scene.cycles.sample_clamp_indirect = 0.0
scene.view_settings.view_transform = 'Standard'
bpy.context.view_layer.update()
